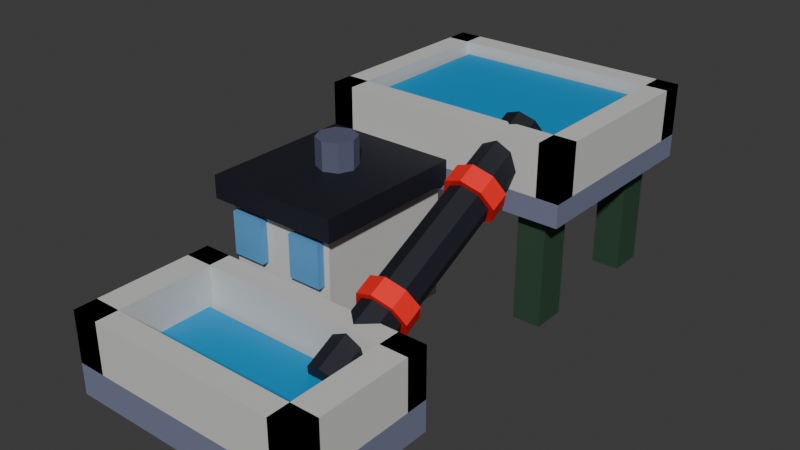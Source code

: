 # Source: industrial-hydro-power-plant.blend  (saved by Blender 5.2.44; exported with 4.5.12 LTS)
import bpy
from mathutils import Matrix  # noqa: F401  (used for matrix-valued properties, if any)

bpy.ops.wm.read_factory_settings(use_empty=True)
scene = bpy.context.scene
scene.name = 'Scene'

# ---- collections
col_collection = bpy.data.collections.new('Collection'); scene.collection.children.link(col_collection)
col_col_lowpoly = bpy.data.collections.new('COL_LowPoly'); scene.collection.children.link(col_col_lowpoly)

# ---- images (referenced by path relative to the original .blend; pixels are not part of the script)
import os
ASSET_DIR = os.environ.get("B2B_ASSET_DIR", "")  # directory of the original .blend (textures are referenced by path, not embedded)
HERE = os.path.dirname(os.path.abspath(__file__))  # packed textures are extracted next to this script under _unpacked/

def load_image(name, relpath, width, height, colorspace="sRGB"):
    """Load a texture the original file referenced (path relative to the .blend, or extracted next to this script)."""
    p = next((c for c in (os.path.join(HERE, relpath), os.path.join(ASSET_DIR, relpath)) if relpath and os.path.exists(c)), "")
    if p:
        img = bpy.data.images.load(p, check_existing=True)
        img.name = name
    else:  # same state as the original file: an image datablock whose file is absent (Cycles renders it pink)
        img = bpy.data.images.new(name, width, height)
        img.source = "FILE"
        img.filepath = "//" + (relpath or name)
    img.colorspace_settings.name = colorspace
    return img
img_industrial_hydro_power_plant_basecolor_001 = load_image('industrial-hydro-power-plant_BaseColor.001', '_unpacked/industrial-hydro-power-plant_BaseColor.1bcaf29e.png', 128, 80, 'sRGB')
img_industrial_hydro_power_plant_maskmap_001 = load_image('industrial-hydro-power-plant_MaskMap.001', '_unpacked/industrial-hydro-power-plant_MaskMap.2fa109a7.png', 128, 80, 'Non-Color')

# ---- materials (node trees are filled in below, after node groups)
mat_m_industrial_hydro_power_plant_002 = bpy.data.materials.new('M_industrial-hydro-power-plant.002')

# ---- material node trees
mat_m_industrial_hydro_power_plant_002.use_nodes = True; mat_m_industrial_hydro_power_plant_002.node_tree.nodes.clear()
_N = mat_m_industrial_hydro_power_plant_002.node_tree.nodes; _L = mat_m_industrial_hydro_power_plant_002.node_tree.links
n0 = _N.new('ShaderNodeBsdfPrincipled'); n0.name = 'Principled BSDF'; n0.location = (-200, 100)
n0.inputs[10].default_value = 0.005
n1 = _N.new('ShaderNodeOutputMaterial'); n1.name = 'Material Output'; n1.location = (200, 100)
n2 = _N.new('ShaderNodeTexImage'); n2.name = 'Image Texture'; n2.location = (0, 0)
n2.image = img_industrial_hydro_power_plant_basecolor_001
n2.interpolation = 'Closest'
n3 = _N.new('ShaderNodeTexImage'); n3.name = 'Image Texture.001'; n3.location = (0, 0)
n3.image = img_industrial_hydro_power_plant_maskmap_001
n3.interpolation = 'Closest'
n4 = _N.new('ShaderNodeSeparateColor'); n4.name = 'Separate Color'; n4.location = (0, 0)
n5 = _N.new('ShaderNodeMath'); n5.name = 'Math'; n5.location = (0, 0)
n5.operation = 'SUBTRACT'
n5.inputs[0].default_value = 1.0
_L.new(n0.outputs[0], n1.inputs[0])
_L.new(n2.outputs[0], n0.inputs[0])
_L.new(n3.outputs[0], n4.inputs[0])
_L.new(n4.outputs[0], n0.inputs[1])
_L.new(n3.outputs[1], n5.inputs[1])
_L.new(n5.outputs[0], n0.inputs[2])
n1.is_active_output = True

# ---- world
world_world = bpy.data.worlds.new('World'); scene.world = world_world
world_world.use_nodes = True; world_world.node_tree.nodes.clear()
_N = world_world.node_tree.nodes; _L = world_world.node_tree.links
n0 = _N.new('ShaderNodeOutputWorld'); n0.name = 'World Output'; n0.location = (200, 100)
n1 = _N.new('ShaderNodeBackground'); n1.name = 'Background'; n1.location = (-200, 100)
n1.inputs[0].default_value = (0.05088, 0.05088, 0.05088, 1.0)
_L.new(n1.outputs[0], n0.inputs[0])
n0.is_active_output = True
world_world.color = (0.05088, 0.05088, 0.05088)
world_world.sun_shadow_jitter_overblur = 0.0

# ---- meshes
me_industrial_hydro_power_plant_001 = bpy.data.meshes.new('industrial-hydro-power-plant.001')
me_industrial_hydro_power_plant_001.from_pydata([(-0.45, 0.19, 0.4), (0.45, 0.19, 0.4), (0.45, 0.91, 0.4), (-0.45, 0.91, 0.4), (-0.45, 0.19, 0.48), (0.45, 0.19, 0.48), (0.45, 0.91, 0.48), (-0.45, 0.91, 0.48), (-0.38, 0.24, 0.0), (-0.28, 0.24, 0.0), (-0.28, 0.36, 0.0), (-0.38, 0.36, 0.0), (-0.38, 0.24, 0.4), (-0.28, 0.24, 0.4), (-0.28, 0.36, 0.4), (-0.38, 0.36, 0.4), (0.28, 0.24, 0.0), (0.38, 0.24, 0.0), (0.38, 0.36, 0.0), (0.28, 0.36, 0.0), (0.28, 0.24, 0.4), (0.38, 0.24, 0.4), (0.38, 0.36, 0.4), (0.28, 0.36, 0.4), (-0.38, 0.74, 0.0), (-0.28, 0.74, 0.0), (-0.28, 0.86, 0.0), (-0.38, 0.86, 0.0), (-0.38, 0.74, 0.4), (-0.28, 0.74, 0.4), (-0.28, 0.86, 0.4), (-0.38, 0.86, 0.4), (0.28, 0.74, 0.0), (0.38, 0.74, 0.0), (0.38, 0.86, 0.0), (0.28, 0.86, 0.0), (0.28, 0.74, 0.4), (0.38, 0.74, 0.4), (0.38, 0.86, 0.4), (0.28, 0.86, 0.4), (-0.35, 0.285, 0.48), (0.35, 0.285, 0.48), (0.35, 0.815, 0.48), (-0.35, 0.815, 0.48), (-0.35, 0.285, 0.62), (0.35, 0.285, 0.62), (0.35, 0.815, 0.62), (-0.35, 0.815, 0.62), (-0.45, 0.19, 0.48), (-0.37, 0.19, 0.48), (-0.37, 0.91, 0.48), (-0.45, 0.91, 0.48), (-0.45, 0.19, 0.66), (-0.37, 0.19, 0.66), (-0.37, 0.91, 0.66), (-0.45, 0.91, 0.66), (0.37, 0.19, 0.48), (0.45, 0.19, 0.48), (0.45, 0.91, 0.48), (0.37, 0.91, 0.48), (0.37, 0.19, 0.66), (0.45, 0.19, 0.66), (0.45, 0.91, 0.66), (0.37, 0.91, 0.66), (-0.45, 0.83, 0.48), (0.45, 0.83, 0.48), (0.45, 0.91, 0.48), (-0.45, 0.91, 0.48), (-0.45, 0.83, 0.66), (0.45, 0.83, 0.66), (0.45, 0.91, 0.66), (-0.45, 0.91, 0.66), (-0.45, 0.19, 0.48), (0.45, 0.19, 0.48), (0.45, 0.27, 0.48), (-0.45, 0.27, 0.48), (-0.45, 0.19, 0.66), (0.45, 0.19, 0.66), (0.45, 0.27, 0.66), (-0.45, 0.27, 0.66), (-0.44, -0.92, 0.0), (0.44, -0.92, 0.0), (0.44, -0.42, 0.0), (-0.44, -0.42, 0.0), (-0.44, -0.92, 0.11), (0.44, -0.92, 0.11), (0.44, -0.42, 0.11), (-0.44, -0.42, 0.11), (-0.34, -0.825, 0.11), (0.34, -0.825, 0.11), (0.34, -0.515, 0.11), (-0.34, -0.515, 0.11), (-0.34, -0.825, 0.15), (0.34, -0.825, 0.15), (0.34, -0.515, 0.15), (-0.34, -0.515, 0.15), (-0.44, -0.92, 0.11), (-0.34, -0.92, 0.11), (-0.34, -0.42, 0.11), (-0.44, -0.42, 0.11), (-0.44, -0.92, 0.29), (-0.34, -0.92, 0.29), (-0.34, -0.42, 0.29), (-0.44, -0.42, 0.29), (0.34, -0.92, 0.11), (0.44, -0.92, 0.11), (0.44, -0.42, 0.11), (0.34, -0.42, 0.11), (0.34, -0.92, 0.29), (0.44, -0.92, 0.29), (0.44, -0.42, 0.29), (0.34, -0.42, 0.29), (-0.44, -0.92, 0.11), (0.44, -0.92, 0.11), (0.44, -0.84, 0.11), (-0.44, -0.84, 0.11), (-0.44, -0.92, 0.29), (0.44, -0.92, 0.29), (0.44, -0.84, 0.29), (-0.44, -0.84, 0.29), (-0.44, -0.5, 0.11), (0.44, -0.5, 0.11), (0.44, -0.42, 0.11), (-0.44, -0.42, 0.11), (-0.44, -0.5, 0.29), (0.44, -0.5, 0.29), (0.44, -0.42, 0.29), (-0.44, -0.42, 0.29), (-0.41, -0.32, 0.0), (-0.01, -0.32, 0.0), (-0.01, 0.2, 0.0), (-0.41, 0.2, 0.0), (-0.41, -0.32, 0.43), (-0.01, -0.32, 0.43), (-0.01, 0.2, 0.43), (-0.41, 0.2, 0.43), (-0.45, -0.36, 0.43), (0.03, -0.36, 0.43), (0.03, 0.24, 0.43), (-0.45, 0.24, 0.43), (-0.45, -0.36, 0.51), (0.03, -0.36, 0.51), (0.03, 0.24, 0.51), (-0.45, 0.24, 0.51), (-0.39, -0.3475, 0.25), (-0.27, -0.3475, 0.25), (-0.27, -0.3225, 0.25), (-0.39, -0.3225, 0.25), (-0.39, -0.3475, 0.4), (-0.27, -0.3475, 0.4), (-0.27, -0.3225, 0.4), (-0.39, -0.3225, 0.4), (-0.15, -0.3475, 0.25), (-0.03, -0.3475, 0.25), (-0.03, -0.3225, 0.25), (-0.15, -0.3225, 0.25), (-0.15, -0.3475, 0.4), (-0.03, -0.3475, 0.4), (-0.03, -0.3225, 0.4), (-0.15, -0.3225, 0.4), (-0.14, -0.06, 0.51), (-0.1605, -0.0105, 0.51), (-0.21, 0.01, 0.51), (-0.2595, -0.0105, 0.51), (-0.28, -0.06, 0.51), (-0.2595, -0.1095, 0.51), (-0.21, -0.13, 0.51), (-0.1605, -0.1095, 0.51), (-0.14, -0.06, 0.61), (-0.1605, -0.0105, 0.61), (-0.21, 0.01, 0.61), (-0.2595, -0.0105, 0.61), (-0.28, -0.06, 0.61), (-0.2595, -0.1095, 0.61), (-0.21, -0.13, 0.61), (-0.1605, -0.1095, 0.61), (0.295, 0.34, 0.62), (0.273, 0.3159, 0.6672), (0.22, 0.3059, 0.6868), (0.167, 0.3159, 0.6672), (0.145, 0.34, 0.62), (0.167, 0.3641, 0.5728), (0.22, 0.3741, 0.5532), (0.273, 0.3641, 0.5728), (0.295, -0.58, 0.15), (0.273, -0.6041, 0.1972), (0.22, -0.6141, 0.2168), (0.167, -0.6041, 0.1972), (0.145, -0.58, 0.15), (0.167, -0.5559, 0.1028), (0.22, -0.5459, 0.08321), (0.273, -0.5559, 0.1028), (0.315, 0.1136, 0.5043), (0.2872, 0.08301, 0.5641), (0.22, 0.07035, 0.5889), (0.1528, 0.08301, 0.5641), (0.125, 0.1136, 0.5043), (0.1528, 0.1441, 0.4445), (0.22, 0.1568, 0.4197), (0.2872, 0.1441, 0.4445), (0.315, 0.05123, 0.4725), (0.2872, 0.02067, 0.5323), (0.22, 0.008012, 0.5571), (0.1528, 0.02067, 0.5323), (0.125, 0.05123, 0.4725), (0.1528, 0.08179, 0.4127), (0.22, 0.09445, 0.3879), (0.2872, 0.08179, 0.4127), (0.315, -0.2912, 0.2975), (0.2872, -0.3218, 0.3573), (0.22, -0.3345, 0.3821), (0.1528, -0.3218, 0.3573), (0.125, -0.2912, 0.2975), (0.1528, -0.2607, 0.2377), (0.22, -0.248, 0.2129), (0.2872, -0.2607, 0.2377), (0.315, -0.3536, 0.2657), (0.2872, -0.3841, 0.3255), (0.22, -0.3968, 0.3503), (0.1528, -0.3841, 0.3255), (0.125, -0.3536, 0.2657), (0.1528, -0.323, 0.2059), (0.22, -0.3103, 0.1811), (0.2872, -0.323, 0.2059)], [], [(0, 3, 2, 1), (4, 5, 6, 7), (0, 1, 5, 4), (1, 2, 6, 5), (2, 3, 7, 6), (3, 0, 4, 7), (8, 11, 10, 9), (12, 13, 14, 15), (8, 9, 13, 12), (9, 10, 14, 13), (10, 11, 15, 14), (11, 8, 12, 15), (16, 19, 18, 17), (20, 21, 22, 23), (16, 17, 21, 20), (17, 18, 22, 21), (18, 19, 23, 22), (19, 16, 20, 23), (24, 27, 26, 25), (28, 29, 30, 31), (24, 25, 29, 28), (25, 26, 30, 29), (26, 27, 31, 30), (27, 24, 28, 31), (32, 35, 34, 33), (36, 37, 38, 39), (32, 33, 37, 36), (33, 34, 38, 37), (34, 35, 39, 38), (35, 32, 36, 39), (40, 43, 42, 41), (44, 45, 46, 47), (40, 41, 45, 44), (41, 42, 46, 45), (42, 43, 47, 46), (43, 40, 44, 47), (48, 51, 50, 49), (52, 53, 54, 55), (48, 49, 53, 52), (49, 50, 54, 53), (50, 51, 55, 54), (51, 48, 52, 55), (56, 59, 58, 57), (60, 61, 62, 63), (56, 57, 61, 60), (57, 58, 62, 61), (58, 59, 63, 62), (59, 56, 60, 63), (64, 67, 66, 65), (68, 69, 70, 71), (64, 65, 69, 68), (65, 66, 70, 69), (66, 67, 71, 70), (67, 64, 68, 71), (72, 75, 74, 73), (76, 77, 78, 79), (72, 73, 77, 76), (73, 74, 78, 77), (74, 75, 79, 78), (75, 72, 76, 79), (80, 83, 82, 81), (84, 85, 86, 87), (80, 81, 85, 84), (81, 82, 86, 85), (82, 83, 87, 86), (83, 80, 84, 87), (88, 91, 90, 89), (92, 93, 94, 95), (88, 89, 93, 92), (89, 90, 94, 93), (90, 91, 95, 94), (91, 88, 92, 95), (96, 99, 98, 97), (100, 101, 102, 103), (96, 97, 101, 100), (97, 98, 102, 101), (98, 99, 103, 102), (99, 96, 100, 103), (104, 107, 106, 105), (108, 109, 110, 111), (104, 105, 109, 108), (105, 106, 110, 109), (106, 107, 111, 110), (107, 104, 108, 111), (112, 115, 114, 113), (116, 117, 118, 119), (112, 113, 117, 116), (113, 114, 118, 117), (114, 115, 119, 118), (115, 112, 116, 119), (120, 123, 122, 121), (124, 125, 126, 127), (120, 121, 125, 124), (121, 122, 126, 125), (122, 123, 127, 126), (123, 120, 124, 127), (128, 131, 130, 129), (132, 133, 134, 135), (128, 129, 133, 132), (129, 130, 134, 133), (130, 131, 135, 134), (131, 128, 132, 135), (136, 139, 138, 137), (140, 141, 142, 143), (136, 137, 141, 140), (137, 138, 142, 141), (138, 139, 143, 142), (139, 136, 140, 143), (144, 147, 146, 145), (148, 149, 150, 151), (144, 145, 149, 148), (145, 146, 150, 149), (146, 147, 151, 150), (147, 144, 148, 151), (152, 155, 154, 153), (156, 157, 158, 159), (152, 153, 157, 156), (153, 154, 158, 157), (154, 155, 159, 158), (155, 152, 156, 159), (160, 161, 169, 168), (161, 162, 170, 169), (162, 163, 171, 170), (163, 164, 172, 171), (164, 165, 173, 172), (165, 166, 174, 173), (166, 167, 175, 174), (167, 160, 168, 175), (167, 166, 165, 164, 163, 162, 161, 160), (168, 169, 170, 171, 172, 173, 174, 175), (176, 177, 185, 184), (177, 178, 186, 185), (178, 179, 187, 186), (179, 180, 188, 187), (180, 181, 189, 188), (181, 182, 190, 189), (182, 183, 191, 190), (183, 176, 184, 191), (183, 182, 181, 180, 179, 178, 177, 176), (184, 185, 186, 187, 188, 189, 190, 191), (192, 193, 201, 200), (193, 194, 202, 201), (194, 195, 203, 202), (195, 196, 204, 203), (196, 197, 205, 204), (197, 198, 206, 205), (198, 199, 207, 206), (199, 192, 200, 207), (199, 198, 197, 196, 195, 194, 193, 192), (200, 201, 202, 203, 204, 205, 206, 207), (208, 209, 217, 216), (209, 210, 218, 217), (210, 211, 219, 218), (211, 212, 220, 219), (212, 213, 221, 220), (213, 214, 222, 221), (214, 215, 223, 222), (215, 208, 216, 223), (215, 214, 213, 212, 211, 210, 209, 208), (216, 217, 218, 219, 220, 221, 222, 223)])
_uv = me_industrial_hydro_power_plant_001.uv_layers.new(name='UVMap')
_uv.uv.foreach_set('vector', [0.1875, 0.1, 0.1875, 0.1, 0.1875, 0.1, 0.1875, 0.1, 0.1875, 0.1, 0.1875, 0.1, 0.1875, 0.1, 0.1875, 0.1, 0.1875, 0.1, 0.1875, 0.1, 0.1875, 0.1, 0.1875, 0.1, 0.1875, 0.1, 0.1875, 0.1, 0.1875, 0.1, 0.1875, 0.1, 0.1875, 0.1, 0.1875, 0.1, 0.1875, 0.1, 0.1875, 0.1, 0.1875, 0.1, 0.1875, 0.1, 0.1875, 0.1, 0.1875, 0.1, 0.4375, 0.3, 0.4375, 0.3, 0.4375, 0.3, 0.4375, 0.3, 0.4375, 0.3, 0.4375, 0.3, 0.4375, 0.3, 0.4375, 0.3, 0.4375, 0.3, 0.4375, 0.3, 0.4375, 0.3, 0.4375, 0.3, 0.4375, 0.3, 0.4375, 0.3, 0.4375, 0.3, 0.4375, 0.3, 0.4375, 0.3, 0.4375, 0.3, 0.4375, 0.3, 0.4375, 0.3, 0.4375, 0.3, 0.4375, 0.3, 0.4375, 0.3, 0.4375, 0.3, 0.4375, 0.3, 0.4375, 0.3, 0.4375, 0.3, 0.4375, 0.3, 0.4375, 0.3, 0.4375, 0.3, 0.4375, 0.3, 0.4375, 0.3, 0.4375, 0.3, 0.4375, 0.3, 0.4375, 0.3, 0.4375, 0.3, 0.4375, 0.3, 0.4375, 0.3, 0.4375, 0.3, 0.4375, 0.3, 0.4375, 0.3, 0.4375, 0.3, 0.4375, 0.3, 0.4375, 0.3, 0.4375, 0.3, 0.4375, 0.3, 0.4375, 0.3, 0.4375, 0.3, 0.4375, 0.3, 0.4375, 0.3, 0.4375, 0.3, 0.4375, 0.3, 0.4375, 0.3, 0.4375, 0.3, 0.4375, 0.3, 0.4375, 0.3, 0.4375, 0.3, 0.4375, 0.3, 0.4375, 0.3, 0.4375, 0.3, 0.4375, 0.3, 0.4375, 0.3, 0.4375, 0.3, 0.4375, 0.3, 0.4375, 0.3, 0.4375, 0.3, 0.4375, 0.3, 0.4375, 0.3, 0.4375, 0.3, 0.4375, 0.3, 0.4375, 0.3, 0.4375, 0.3, 0.4375, 0.3, 0.4375, 0.3, 0.4375, 0.3, 0.4375, 0.3, 0.4375, 0.3, 0.4375, 0.3, 0.4375, 0.3, 0.4375, 0.3, 0.4375, 0.3, 0.4375, 0.3, 0.4375, 0.3, 0.4375, 0.3, 0.4375, 0.3, 0.4375, 0.3, 0.4375, 0.3, 0.4375, 0.3, 0.4375, 0.3, 0.4375, 0.3, 0.4375, 0.3, 0.4375, 0.3, 0.4375, 0.3, 0.4375, 0.3, 0.4375, 0.3, 0.4375, 0.3, 0.6875, 0.9, 0.6875, 0.9, 0.6875, 0.9, 0.6875, 0.9, 0.6875, 0.9, 0.6875, 0.9, 0.6875, 0.9, 0.6875, 0.9, 0.6875, 0.9, 0.6875, 0.9, 0.6875, 0.9, 0.6875, 0.9, 0.6875, 0.9, 0.6875, 0.9, 0.6875, 0.9, 0.6875, 0.9, 0.6875, 0.9, 0.6875, 0.9, 0.6875, 0.9, 0.6875, 0.9, 0.6875, 0.9, 0.6875, 0.9, 0.6875, 0.9, 0.6875, 0.9, 0.0625, 0.5, 0.0625, 0.5, 0.0625, 0.5, 0.0625, 0.5, 0.0625, 0.5, 0.0625, 0.5, 0.0625, 0.5, 0.0625, 0.5, 0.0625, 0.5, 0.0625, 0.5, 0.0625, 0.5, 0.0625, 0.5, 0.0625, 0.5, 0.0625, 0.5, 0.0625, 0.5, 0.0625, 0.5, 0.0625, 0.5, 0.0625, 0.5, 0.0625, 0.5, 0.0625, 0.5, 0.0625, 0.5, 0.0625, 0.5, 0.0625, 0.5, 0.0625, 0.5, 0.0625, 0.5, 0.0625, 0.5, 0.0625, 0.5, 0.0625, 0.5, 0.0625, 0.5, 0.0625, 0.5, 0.0625, 0.5, 0.0625, 0.5, 0.0625, 0.5, 0.0625, 0.5, 0.0625, 0.5, 0.0625, 0.5, 0.0625, 0.5, 0.0625, 0.5, 0.0625, 0.5, 0.0625, 0.5, 0.0625, 0.5, 0.0625, 0.5, 0.0625, 0.5, 0.0625, 0.5, 0.0625, 0.5, 0.0625, 0.5, 0.0625, 0.5, 0.0625, 0.5, 0.0625, 0.5, 0.0625, 0.5, 0.0625, 0.5, 0.0625, 0.5, 0.0625, 0.5, 0.0625, 0.5, 0.0625, 0.5, 0.0625, 0.5, 0.0625, 0.5, 0.0625, 0.5, 0.0625, 0.5, 0.0625, 0.5, 0.0625, 0.5, 0.0625, 0.5, 0.0625, 0.5, 0.0625, 0.5, 0.0625, 0.5, 0.0625, 0.5, 0.0625, 0.5, 0.0625, 0.5, 0.0625, 0.5, 0.0625, 0.5, 0.0625, 0.5, 0.0625, 0.5, 0.0625, 0.5, 0.0625, 0.5, 0.0625, 0.5, 0.0625, 0.5, 0.0625, 0.5, 0.0625, 0.5, 0.0625, 0.5, 0.0625, 0.5, 0.0625, 0.5, 0.0625, 0.5, 0.0625, 0.5, 0.0625, 0.5, 0.0625, 0.5, 0.0625, 0.5, 0.0625, 0.5, 0.0625, 0.5, 0.0625, 0.5, 0.0625, 0.5, 0.0625, 0.5, 0.0625, 0.5, 0.0625, 0.5, 0.0625, 0.5, 0.0625, 0.5, 0.0625, 0.5, 0.1875, 0.1, 0.1875, 0.1, 0.1875, 0.1, 0.1875, 0.1, 0.1875, 0.1, 0.1875, 0.1, 0.1875, 0.1, 0.1875, 0.1, 0.1875, 0.1, 0.1875, 0.1, 0.1875, 0.1, 0.1875, 0.1, 0.1875, 0.1, 0.1875, 0.1, 0.1875, 0.1, 0.1875, 0.1, 0.1875, 0.1, 0.1875, 0.1, 0.1875, 0.1, 0.1875, 0.1, 0.1875, 0.1, 0.1875, 0.1, 0.1875, 0.1, 0.1875, 0.1, 0.6875, 0.9, 0.6875, 0.9, 0.6875, 0.9, 0.6875, 0.9, 0.6875, 0.9, 0.6875, 0.9, 0.6875, 0.9, 0.6875, 0.9, 0.6875, 0.9, 0.6875, 0.9, 0.6875, 0.9, 0.6875, 0.9, 0.6875, 0.9, 0.6875, 0.9, 0.6875, 0.9, 0.6875, 0.9, 0.6875, 0.9, 0.6875, 0.9, 0.6875, 0.9, 0.6875, 0.9, 0.6875, 0.9, 0.6875, 0.9, 0.6875, 0.9, 0.6875, 0.9, 0.0625, 0.5, 0.0625, 0.5, 0.0625, 0.5, 0.0625, 0.5, 0.0625, 0.5, 0.0625, 0.5, 0.0625, 0.5, 0.0625, 0.5, 0.0625, 0.5, 0.0625, 0.5, 0.0625, 0.5, 0.0625, 0.5, 0.0625, 0.5, 0.0625, 0.5, 0.0625, 0.5, 0.0625, 0.5, 0.0625, 0.5, 0.0625, 0.5, 0.0625, 0.5, 0.0625, 0.5, 0.0625, 0.5, 0.0625, 0.5, 0.0625, 0.5, 0.0625, 0.5, 0.0625, 0.5, 0.0625, 0.5, 0.0625, 0.5, 0.0625, 0.5, 0.0625, 0.5, 0.0625, 0.5, 0.0625, 0.5, 0.0625, 0.5, 0.0625, 0.5, 0.0625, 0.5, 0.0625, 0.5, 0.0625, 0.5, 0.0625, 0.5, 0.0625, 0.5, 0.0625, 0.5, 0.0625, 0.5, 0.0625, 0.5, 0.0625, 0.5, 0.0625, 0.5, 0.0625, 0.5, 0.0625, 0.5, 0.0625, 0.5, 0.0625, 0.5, 0.0625, 0.5, 0.0625, 0.5, 0.0625, 0.5, 0.0625, 0.5, 0.0625, 0.5, 0.0625, 0.5, 0.0625, 0.5, 0.0625, 0.5, 0.0625, 0.5, 0.0625, 0.5, 0.0625, 0.5, 0.0625, 0.5, 0.0625, 0.5, 0.0625, 0.5, 0.0625, 0.5, 0.0625, 0.5, 0.0625, 0.5, 0.0625, 0.5, 0.0625, 0.5, 0.0625, 0.5, 0.0625, 0.5, 0.0625, 0.5, 0.0625, 0.5, 0.0625, 0.5, 0.0625, 0.5, 0.0625, 0.5, 0.0625, 0.5, 0.0625, 0.5, 0.0625, 0.5, 0.0625, 0.5, 0.0625, 0.5, 0.0625, 0.5, 0.0625, 0.5, 0.0625, 0.5, 0.0625, 0.5, 0.0625, 0.5, 0.0625, 0.5, 0.0625, 0.5, 0.0625, 0.5, 0.0625, 0.5, 0.0625, 0.5, 0.0625, 0.5, 0.0625, 0.5, 0.0625, 0.5, 0.0625, 0.5, 0.0625, 0.5, 0.0625, 0.5, 0.0625, 0.5, 0.0625, 0.5, 0.0625, 0.5, 0.0625, 0.5, 0.0625, 0.5, 0.0625, 0.5, 0.0625, 0.5, 0.0625, 0.5, 0.0625, 0.5, 0.0625, 0.5, 0.0625, 0.5, 0.0625, 0.5, 0.0625, 0.5, 0.0625, 0.5, 0.0625, 0.5, 0.0625, 0.5, 0.0625, 0.5, 0.0625, 0.5, 0.0625, 0.5, 0.0625, 0.5, 0.0625, 0.5, 0.0625, 0.5, 0.0625, 0.5, 0.0625, 0.5, 0.0625, 0.5, 0.0625, 0.5, 0.3125, 0.5, 0.3125, 0.5, 0.3125, 0.5, 0.3125, 0.5, 0.3125, 0.5, 0.3125, 0.5, 0.3125, 0.5, 0.3125, 0.5, 0.3125, 0.5, 0.3125, 0.5, 0.3125, 0.5, 0.3125, 0.5, 0.3125, 0.5, 0.3125, 0.5, 0.3125, 0.5, 0.3125, 0.5, 0.3125, 0.5, 0.3125, 0.5, 0.3125, 0.5, 0.3125, 0.5, 0.3125, 0.5, 0.3125, 0.5, 0.3125, 0.5, 0.3125, 0.5, 0.5625, 0.5, 0.5625, 0.5, 0.5625, 0.5, 0.5625, 0.5, 0.5625, 0.5, 0.5625, 0.5, 0.5625, 0.5, 0.5625, 0.5, 0.5625, 0.5, 0.5625, 0.5, 0.5625, 0.5, 0.5625, 0.5, 0.5625, 0.5, 0.5625, 0.5, 0.5625, 0.5, 0.5625, 0.5, 0.5625, 0.5, 0.5625, 0.5, 0.5625, 0.5, 0.5625, 0.5, 0.5625, 0.5, 0.5625, 0.5, 0.5625, 0.5, 0.5625, 0.5, 0.5625, 0.5, 0.5625, 0.5, 0.5625, 0.5, 0.5625, 0.5, 0.5625, 0.5, 0.5625, 0.5, 0.5625, 0.5, 0.5625, 0.5, 0.5625, 0.5, 0.5625, 0.5, 0.5625, 0.5, 0.5625, 0.5, 0.5625, 0.5, 0.5625, 0.5, 0.5625, 0.5, 0.5625, 0.5, 0.5625, 0.5, 0.5625, 0.5, 0.5625, 0.5, 0.5625, 0.5, 0.5625, 0.5, 0.5625, 0.5, 0.5625, 0.5, 0.5625, 0.5, 0.8125, 0.3, 0.8125, 0.3, 0.8125, 0.3, 0.8125, 0.3, 0.8125, 0.3, 0.8125, 0.3, 0.8125, 0.3, 0.8125, 0.3, 0.8125, 0.3, 0.8125, 0.3, 0.8125, 0.3, 0.8125, 0.3, 0.8125, 0.3, 0.8125, 0.3, 0.8125, 0.3, 0.8125, 0.3, 0.8125, 0.3, 0.8125, 0.3, 0.8125, 0.3, 0.8125, 0.3, 0.8125, 0.3, 0.8125, 0.3, 0.8125, 0.3, 0.8125, 0.3, 0.8125, 0.3, 0.8125, 0.3, 0.8125, 0.3, 0.8125, 0.3, 0.8125, 0.3, 0.8125, 0.3, 0.8125, 0.3, 0.8125, 0.3, 0.8125, 0.3, 0.8125, 0.3, 0.8125, 0.3, 0.8125, 0.3, 0.8125, 0.3, 0.8125, 0.3, 0.8125, 0.3, 0.8125, 0.3, 0.8125, 0.3, 0.8125, 0.3, 0.8125, 0.3, 0.8125, 0.3, 0.8125, 0.3, 0.8125, 0.3, 0.8125, 0.3, 0.8125, 0.3, 0.3125, 0.5, 0.3125, 0.5, 0.3125, 0.5, 0.3125, 0.5, 0.3125, 0.5, 0.3125, 0.5, 0.3125, 0.5, 0.3125, 0.5, 0.3125, 0.5, 0.3125, 0.5, 0.3125, 0.5, 0.3125, 0.5, 0.3125, 0.5, 0.3125, 0.5, 0.3125, 0.5, 0.3125, 0.5, 0.3125, 0.5, 0.3125, 0.5, 0.3125, 0.5, 0.3125, 0.5, 0.3125, 0.5, 0.3125, 0.5, 0.3125, 0.5, 0.3125, 0.5, 0.3125, 0.5, 0.3125, 0.5, 0.3125, 0.5, 0.3125, 0.5, 0.3125, 0.5, 0.3125, 0.5, 0.3125, 0.5, 0.3125, 0.5, 0.3125, 0.5, 0.3125, 0.5, 0.3125, 0.5, 0.3125, 0.5, 0.3125, 0.5, 0.3125, 0.5, 0.3125, 0.5, 0.3125, 0.5, 0.3125, 0.5, 0.3125, 0.5, 0.3125, 0.5, 0.3125, 0.5, 0.3125, 0.5, 0.3125, 0.5, 0.3125, 0.5, 0.3125, 0.5, 0.0625, 0.9, 0.0625, 0.9, 0.0625, 0.9, 0.0625, 0.9, 0.0625, 0.9, 0.0625, 0.9, 0.0625, 0.9, 0.0625, 0.9, 0.0625, 0.9, 0.0625, 0.9, 0.0625, 0.9, 0.0625, 0.9, 0.0625, 0.9, 0.0625, 0.9, 0.0625, 0.9, 0.0625, 0.9, 0.0625, 0.9, 0.0625, 0.9, 0.0625, 0.9, 0.0625, 0.9, 0.0625, 0.9, 0.0625, 0.9, 0.0625, 0.9, 0.0625, 0.9, 0.0625, 0.9, 0.0625, 0.9, 0.0625, 0.9, 0.0625, 0.9, 0.0625, 0.9, 0.0625, 0.9, 0.0625, 0.9, 0.0625, 0.9, 0.0625, 0.9, 0.0625, 0.9, 0.0625, 0.9, 0.0625, 0.9, 0.0625, 0.9, 0.0625, 0.9, 0.0625, 0.9, 0.0625, 0.9, 0.0625, 0.9, 0.0625, 0.9, 0.0625, 0.9, 0.0625, 0.9, 0.0625, 0.9, 0.0625, 0.9, 0.0625, 0.9, 0.0625, 0.9, 0.0625, 0.9, 0.0625, 0.9, 0.0625, 0.9, 0.0625, 0.9, 0.0625, 0.9, 0.0625, 0.9, 0.0625, 0.9, 0.0625, 0.9, 0.0625, 0.9, 0.0625, 0.9, 0.0625, 0.9, 0.0625, 0.9, 0.0625, 0.9, 0.0625, 0.9, 0.0625, 0.9, 0.0625, 0.9, 0.0625, 0.9, 0.0625, 0.9, 0.0625, 0.9, 0.0625, 0.9, 0.0625, 0.9, 0.0625, 0.9, 0.0625, 0.9, 0.0625, 0.9, 0.0625, 0.9, 0.0625, 0.9, 0.0625, 0.9, 0.0625, 0.9, 0.0625, 0.9, 0.0625, 0.9, 0.0625, 0.9, 0.0625, 0.9, 0.0625, 0.9, 0.0625, 0.9, 0.0625, 0.9, 0.0625, 0.9, 0.0625, 0.9, 0.0625, 0.9, 0.0625, 0.9, 0.0625, 0.9, 0.0625, 0.9, 0.0625, 0.9, 0.0625, 0.9, 0.0625, 0.9, 0.0625, 0.9, 0.0625, 0.9, 0.0625, 0.9, 0.0625, 0.9])
me_industrial_hydro_power_plant_001.materials.append(mat_m_industrial_hydro_power_plant_002)
me_industrial_hydro_power_plant_001.update()

# ---- objects
ob_industrial_hydro_power_plant = bpy.data.objects.new('industrial-hydro-power-plant', me_industrial_hydro_power_plant_001)

# ---- transforms, parenting, visibility, modifiers, constraints
ob_industrial_hydro_power_plant.location = (0.0, 0.0, 0.0)

# ---- collection membership
col_col_lowpoly.objects.link(ob_industrial_hydro_power_plant)

# ---- scene / render settings (as saved in the file)
scene.frame_start = 1; scene.frame_end = 250; scene.frame_set(1)
scene.render.engine = 'BLENDER_EEVEE_NEXT'
scene.render.bake_bias = 0.0
scene.render.bake_samples = 0
scene.render.compositor_device = 'GPU'
scene.eevee.use_volume_custom_range = False
scene.eevee.fast_gi_thickness_near = 0.1
scene.eevee.fast_gi_thickness_far = 0.0
scene.eevee.ray_tracing_options.screen_trace_thickness = 0.1
bpy.context.view_layer.update()

# ---- added for rendering (the .blend has no active camera and no usable light): camera, sun
cam_auto = bpy.data.cameras.new('AutoCamera')
cam_auto.lens = 50.0
cam_auto.sensor_width = 36.0
cam_auto.clip_end = 1000.0
ob_auto_camera = bpy.data.objects.new('AutoCamera', cam_auto)
scene.collection.objects.link(ob_auto_camera)
ob_auto_camera.location = (1.99097, -2.39417, 1.93617)
ob_auto_camera.rotation_euler = (1.09748, -7.21219e-08, 0.694738)
scene.camera = ob_auto_camera
light_auto_sun = bpy.data.lights.new('AutoSun', 'SUN')
light_auto_sun.energy = 3.0
light_auto_sun.angle = 0.0523599
ob_auto_sun = bpy.data.objects.new('AutoSun', light_auto_sun)
scene.collection.objects.link(ob_auto_sun)
ob_auto_sun.rotation_euler = (0.872665, 0.174533, 0.523599)
bpy.context.view_layer.update()

